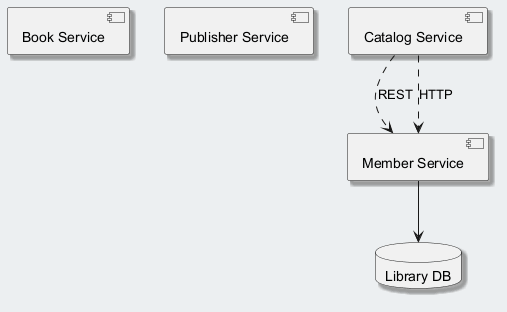

The diagram above was rendered by PlantUML. Its source (embedded in the PNG):
@startuml
skinparam backgroundColor #ECEFF1
skinparam classBackgroundColor #FFFFFF
skinparam classBorderColor #455A64
skinparam shadowing true
component "Book Service" as C_BookService
component "Publisher Service" as C_PublisherService
component "Member Service" as C_MemberService
component "Catalog Service" as C_CatalogService
database "Library DB" as DB_library
C_MemberService --> DB_library
C_CatalogService ..> C_MemberService : REST
C_CatalogService ..> C_MemberService : HTTP
@enduml